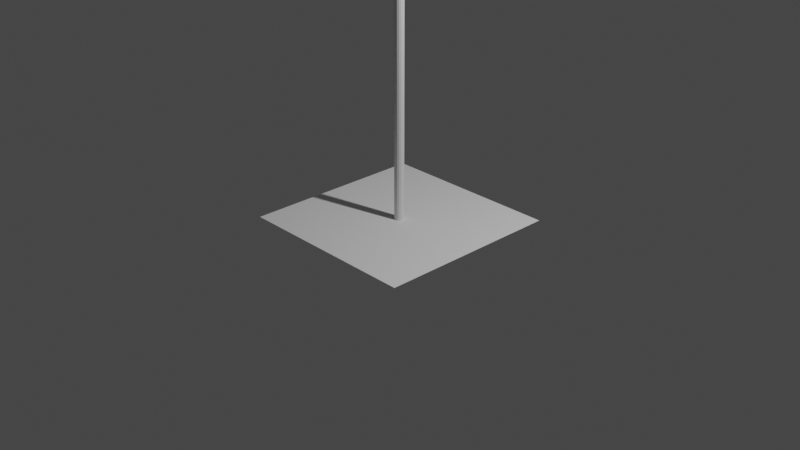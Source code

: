# Source: streetlight.blend  (saved by Blender 2.81.16; exported with 4.5.12 LTS)
import bpy
from mathutils import Matrix  # noqa: F401  (used for matrix-valued properties, if any)

bpy.ops.wm.read_factory_settings(use_empty=True)
scene = bpy.context.scene
scene.name = 'Scene'

# ---- collections
col_collection = bpy.data.collections.new('Collection'); scene.collection.children.link(col_collection)

# ---- world
world_world = bpy.data.worlds.new('World'); scene.world = world_world
world_world.use_nodes = True; world_world.node_tree.nodes.clear()
_N = world_world.node_tree.nodes; _L = world_world.node_tree.links
n0 = _N.new('ShaderNodeOutputWorld'); n0.name = 'World Output'; n0.location = (300, 300)
n1 = _N.new('ShaderNodeBackground'); n1.name = 'Background'; n1.location = (10, 300)
n1.inputs[0].default_value = (0.05088, 0.05088, 0.05088, 1.0)
_L.new(n1.outputs[0], n0.inputs[0])
n0.is_active_output = True
world_world.color = (0.05088, 0.05088, 0.05088)
world_world.use_sun_shadow = False
world_world.sun_shadow_jitter_overblur = 0.0

# ---- cameras
cam_camera = bpy.data.cameras.new('Camera')
cam_camera.clip_end = 100.0
cam_camera.ortho_scale = 7.314

# ---- lights
light_light = bpy.data.lights.new('Light', 'POINT')
light_light.transmission_factor = 0.0
light_light.energy = 1000.0
light_light.shadow_soft_size = 0.1
light_light.shadow_maximum_resolution = 0.006
light_light.use_absolute_resolution = True

# ---- meshes
me_cylinder = bpy.data.meshes.new('Cylinder')
me_cylinder.from_pydata([(0.0, 0.05, -2.0), (0.0, 0.05, 2.0), (0.01913, 0.04619, -2.0), (0.01913, 0.04619, 2.0), (0.03536, 0.03536, -2.0), (0.03536, 0.03536, 2.0), (0.04619, 0.01913, -2.0), (0.04619, 0.01913, 2.0), (0.05, -2.186e-09, -2.0), (0.05, -2.186e-09, 2.0), (0.04619, -0.01913, -2.0), (0.04619, -0.01913, 2.0), (0.03536, -0.03536, -2.0), (0.03536, -0.03536, 2.0), (0.01913, -0.04619, -2.0), (0.01913, -0.04619, 2.0), (7.55e-09, -0.05, -2.0), (7.55e-09, -0.05, 2.0), (-0.01913, -0.04619, -2.0), (-0.01913, -0.04619, 2.0), (-0.03536, -0.03536, -2.0), (-0.03536, -0.03536, 2.0), (-0.04619, -0.01913, -2.0), (-0.04619, -0.01913, 2.0), (-0.05, 5.962e-10, -2.0), (-0.05, 5.962e-10, 2.0), (-0.04619, 0.01913, -2.0), (-0.04619, 0.01913, 2.0), (-0.03536, 0.03536, -2.0), (-0.03536, 0.03536, 2.0), (-0.01913, 0.04619, -2.0), (-0.01913, 0.04619, 2.0)], [], [(0, 1, 3, 2), (2, 3, 5, 4), (4, 5, 7, 6), (6, 7, 9, 8), (8, 9, 11, 10), (10, 11, 13, 12), (12, 13, 15, 14), (14, 15, 17, 16), (16, 17, 19, 18), (18, 19, 21, 20), (20, 21, 23, 22), (22, 23, 25, 24), (24, 25, 27, 26), (26, 27, 29, 28), (3, 1, 31, 29, 27, 25, 23, 21, 19, 17, 15, 13, 11, 9, 7, 5), (28, 29, 31, 30), (30, 31, 1, 0), (0, 2, 4, 6, 8, 10, 12, 14, 16, 18, 20, 22, 24, 26, 28, 30)])
_uv = me_cylinder.uv_layers.new(name='UVMap')
_uv.uv.foreach_set('vector', [1.0, 0.5, 1.0, 1.0, 0.9375, 1.0, 0.9375, 0.5, 0.9375, 0.5, 0.9375, 1.0, 0.875, 1.0, 0.875, 0.5, 0.875, 0.5, 0.875, 1.0, 0.8125, 1.0, 0.8125, 0.5, 0.8125, 0.5, 0.8125, 1.0, 0.75, 1.0, 0.75, 0.5, 0.75, 0.5, 0.75, 1.0, 0.6875, 1.0, 0.6875, 0.5, 0.6875, 0.5, 0.6875, 1.0, 0.625, 1.0, 0.625, 0.5, 0.625, 0.5, 0.625, 1.0, 0.5625, 1.0, 0.5625, 0.5, 0.5625, 0.5, 0.5625, 1.0, 0.5, 1.0, 0.5, 0.5, 0.5, 0.5, 0.5, 1.0, 0.4375, 1.0, 0.4375, 0.5, 0.4375, 0.5, 0.4375, 1.0, 0.375, 1.0, 0.375, 0.5, 0.375, 0.5, 0.375, 1.0, 0.3125, 1.0, 0.3125, 0.5, 0.3125, 0.5, 0.3125, 1.0, 0.25, 1.0, 0.25, 0.5, 0.25, 0.5, 0.25, 1.0, 0.1875, 1.0, 0.1875, 0.5, 0.1875, 0.5, 0.1875, 1.0, 0.125, 1.0, 0.125, 0.5, 0.3418, 0.4717, 0.25, 0.49, 0.1582, 0.4717, 0.08029, 0.4197, 0.02827, 0.3418, 0.01, 0.25, 0.02827, 0.1582, 0.08029, 0.08029, 0.1582, 0.02827, 0.25, 0.01, 0.3418, 0.02827, 0.4197, 0.08029, 0.4717, 0.1582, 0.49, 0.25, 0.4717, 0.3418, 0.4197, 0.4197, 0.125, 0.5, 0.125, 1.0, 0.0625, 1.0, 0.0625, 0.5, 0.0625, 0.5, 0.0625, 1.0, 0.0, 1.0, 0.0, 0.5, 0.75, 0.49, 0.8418, 0.4717, 0.9197, 0.4197, 0.9717, 0.3418, 0.99, 0.25, 0.9717, 0.1582, 0.9197, 0.08029, 0.8418, 0.02827, 0.75, 0.01, 0.6582, 0.02827, 0.5803, 0.08029, 0.5283, 0.1582, 0.51, 0.25, 0.5283, 0.3418, 0.5803, 0.4197, 0.6582, 0.4717])
me_cylinder.use_remesh_fix_poles = True
me_cylinder.use_remesh_preserve_attributes = False
me_cylinder.use_mirror_vertex_groups = False
me_cylinder.update()
me_plane = bpy.data.meshes.new('Plane')
me_plane.from_pydata([(-1.0, -1.0, 0.0), (1.0, -1.0, 0.0), (-1.0, 1.0, 0.0), (1.0, 1.0, 0.0)], [], [(0, 1, 3, 2)])
_uv = me_plane.uv_layers.new(name='UVMap')
_uv.uv.foreach_set('vector', [0.0, 0.0, 1.0, 0.0, 1.0, 1.0, 0.0, 1.0])
me_plane.use_remesh_fix_poles = True
me_plane.use_remesh_preserve_attributes = False
me_plane.use_mirror_vertex_groups = False
me_plane.update()

# ---- objects
ob_light = bpy.data.objects.new('Light', light_light)
ob_camera = bpy.data.objects.new('Camera', cam_camera)
ob_cylinder = bpy.data.objects.new('Cylinder', me_cylinder)
ob_plane = bpy.data.objects.new('Plane', me_plane)

# ---- transforms, parenting, visibility, modifiers, constraints
ob_light.location = (4.076, 1.005, 5.904)
ob_light.rotation_euler = (0.6503, 0.05522, 1.866)
ob_light.lock_rotations_4d = False
ob_light.empty_display_type = 'ARROWS'
ob_light.color = (0.0, 0.0, 0.0, 0.0)
ob_light.lineart.crease_threshold = 0.0
ob_camera.location = (7.359, -6.926, 4.958)
ob_camera.rotation_euler = (1.109, 0.0, 0.8149)
ob_camera.lock_rotations_4d = False
ob_camera.empty_display_type = 'ARROWS'
ob_camera.color = (0.0, 0.0, 0.0, 0.0)
ob_camera.display_type = 'WIRE'
ob_camera.lineart.crease_threshold = 0.0
ob_cylinder.location = (0.0, 0.0, 2.0)
ob_cylinder.lineart.crease_threshold = 0.0
ob_plane.location = (0.0, 0.0, 0.0)
ob_plane.lineart.crease_threshold = 0.0

# ---- collection membership
col_collection.objects.link(ob_light)
col_collection.objects.link(ob_camera)
col_collection.objects.link(ob_cylinder)
col_collection.objects.link(ob_plane)

# ---- scene / render settings (as saved in the file)
scene.camera = ob_camera
scene.frame_start = 1; scene.frame_end = 250; scene.frame_set(1)
scene.render.engine = 'BLENDER_EEVEE_NEXT'
scene.cycles.use_denoising = False
scene.cycles.samples = 128
scene.cycles.sampling_pattern = 'TABULATED_SOBOL'
scene.cycles.use_adaptive_sampling = False
scene.cycles.use_light_tree = False
scene.view_settings.view_transform = 'Filmic'
bpy.context.view_layer.update()
